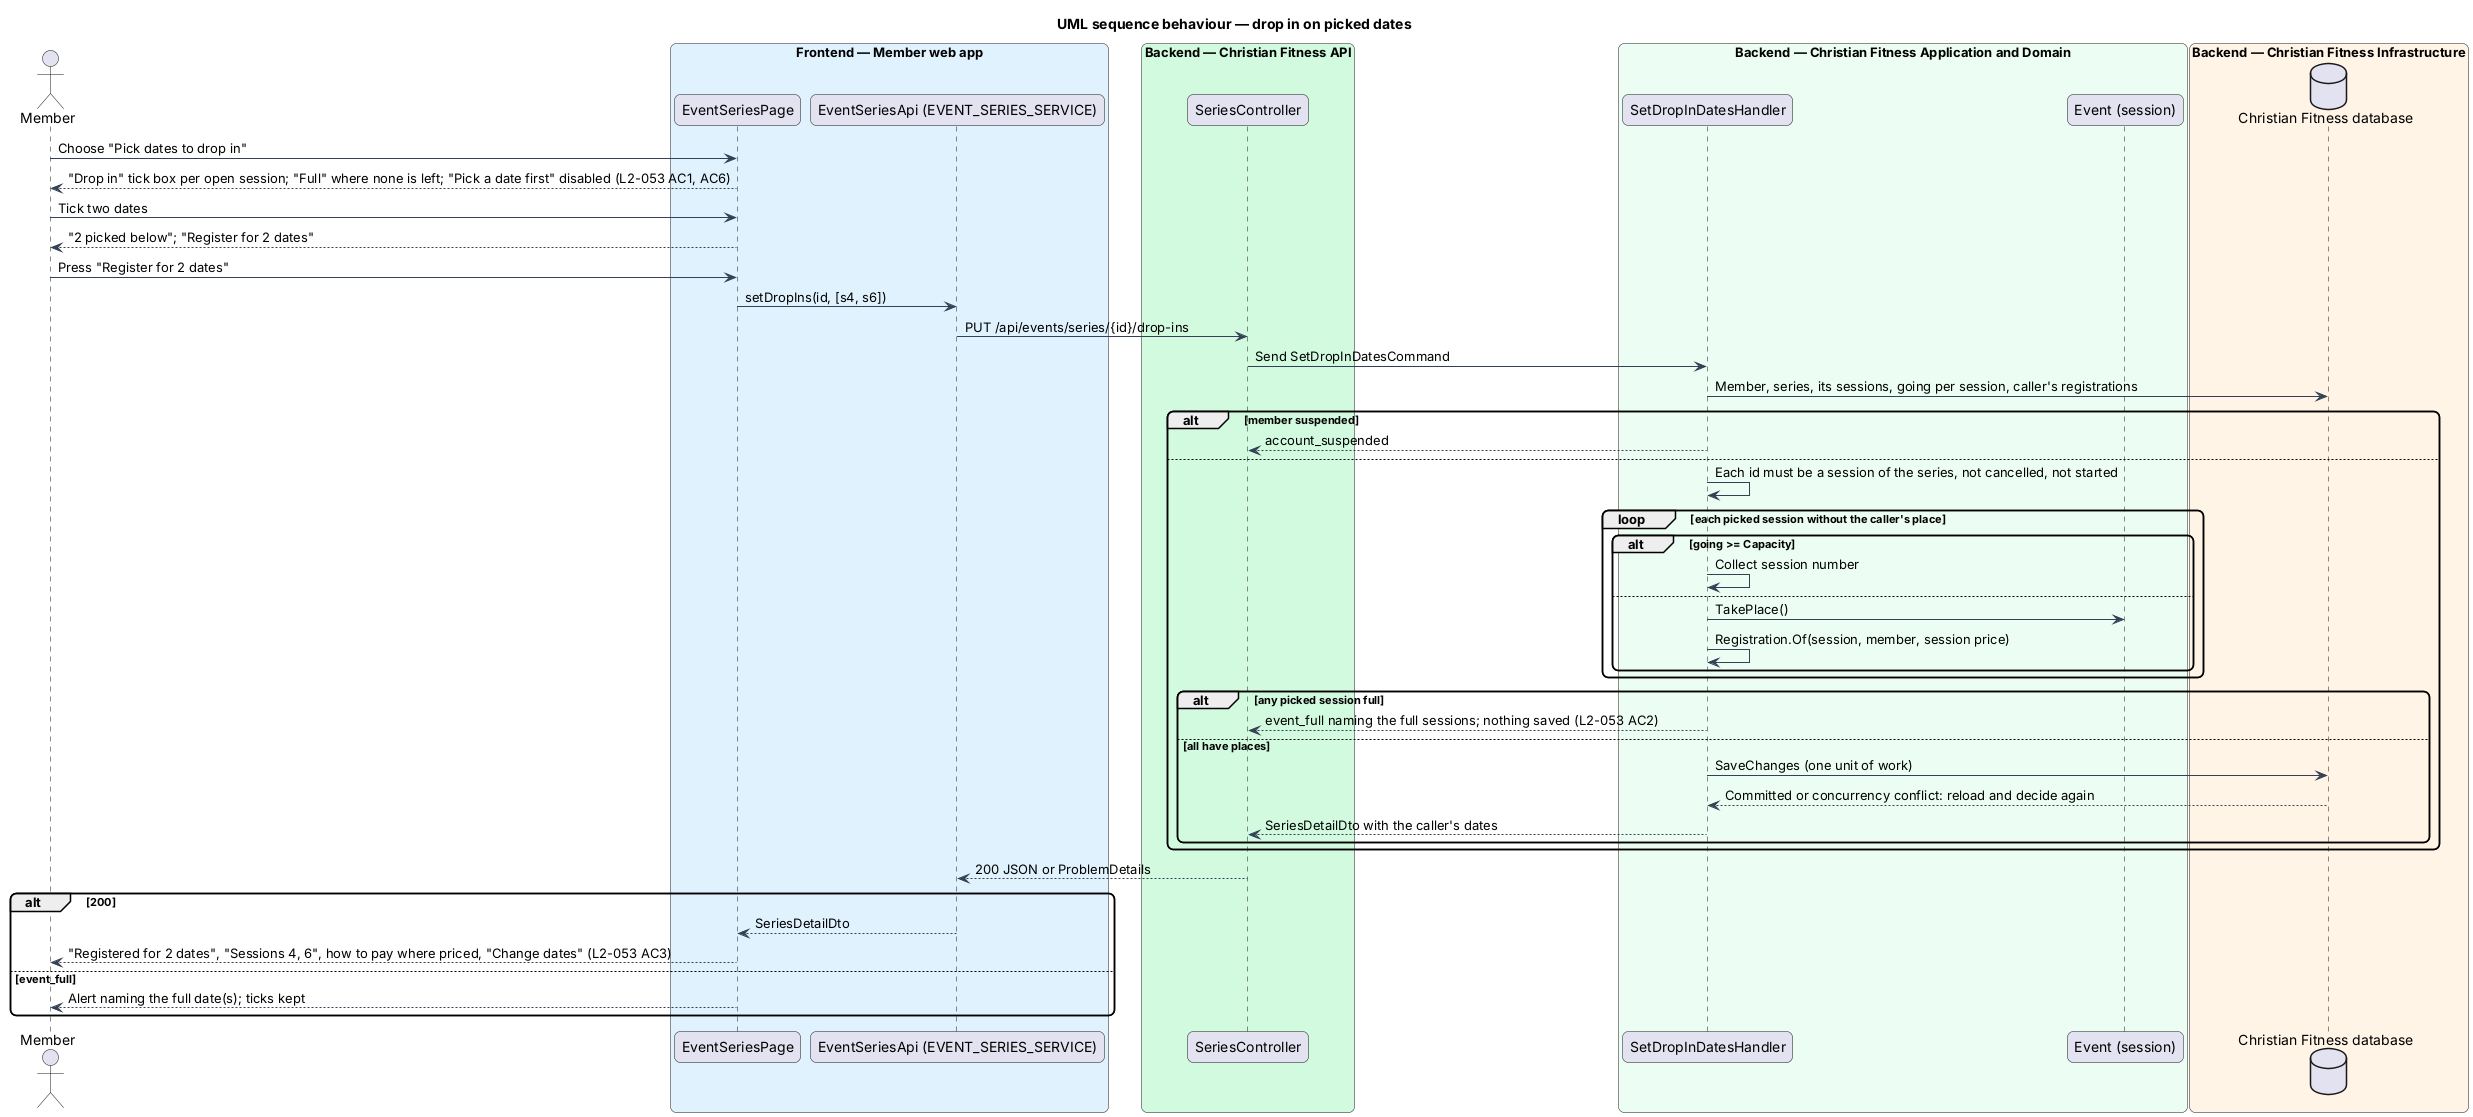

The diagram above was rendered by PlantUML. Its source (embedded in the PNG):
@startuml
title UML sequence behaviour — drop in on picked dates
skinparam backgroundColor #FFFFFF
skinparam shadowing false
skinparam roundcorner 12
skinparam defaultFontName Arial
skinparam ArrowColor #344054
actor "Member" as actor
box "Frontend — Member web app" #E0F2FE
  participant "EventSeriesPage" as page
  participant "EventSeriesApi (EVENT_SERIES_SERVICE)" as client
end box
box "Backend — Christian Fitness API" #D1FADF
  participant "SeriesController" as ctrl
end box
box "Backend — Christian Fitness Application and Domain" #ECFDF3
  participant "SetDropInDatesHandler" as h
  participant "Event (session)" as ent
end box
box "Backend — Christian Fitness Infrastructure" #FFF4E5
  database "Christian Fitness database" as db
end box
actor -> page : Choose "Pick dates to drop in"
page --> actor : "Drop in" tick box per open session; "Full" where none is left; "Pick a date first" disabled (L2-053 AC1, AC6)
actor -> page : Tick two dates
page --> actor : "2 picked below"; "Register for 2 dates"
actor -> page : Press "Register for 2 dates"
page -> client : setDropIns(id, [s4, s6])
client -> ctrl : PUT /api/events/series/{id}/drop-ins
ctrl -> h : Send SetDropInDatesCommand
h -> db : Member, series, its sessions, going per session, caller's registrations
alt member suspended
  h --> ctrl : account_suspended
else
  h -> h : Each id must be a session of the series, not cancelled, not started
  loop each picked session without the caller's place
    alt going >= Capacity
      h -> h : Collect session number
    else
      h -> ent : TakePlace()
      h -> h : Registration.Of(session, member, session price)
    end
  end
  alt any picked session full
    h --> ctrl : event_full naming the full sessions; nothing saved (L2-053 AC2)
  else all have places
    h -> db : SaveChanges (one unit of work)
    db --> h : Committed or concurrency conflict: reload and decide again
    h --> ctrl : SeriesDetailDto with the caller's dates
  end
end
ctrl --> client : 200 JSON or ProblemDetails
alt 200
  client --> page : SeriesDetailDto
  page --> actor : "Registered for 2 dates", "Sessions 4, 6", how to pay where priced, "Change dates" (L2-053 AC3)
else event_full
  page --> actor : Alert naming the full date(s); ticks kept
end
@enduml